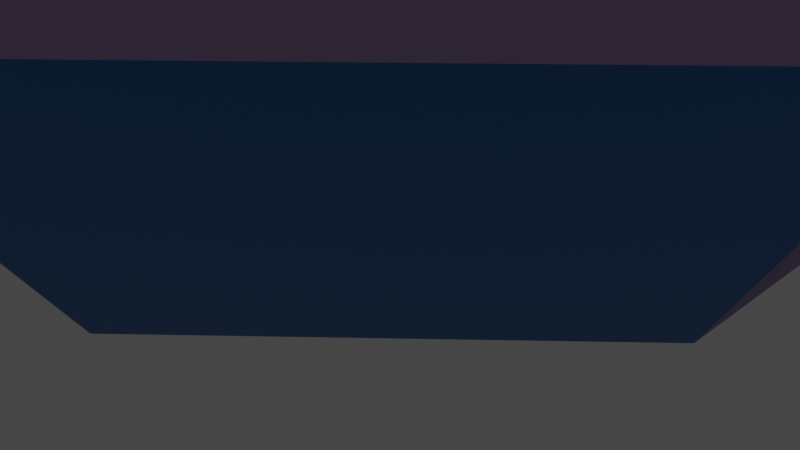 # Source: J67.CuboTruncadoBiaumentado.blend  (saved by Blender 3.2.14; exported with 4.5.12 LTS)
import bpy
from mathutils import Matrix  # noqa: F401  (used for matrix-valued properties, if any)

bpy.ops.wm.read_factory_settings(use_empty=True)
scene = bpy.context.scene
scene.name = 'Scene'

# ---- collections
col_collection = bpy.data.collections.new('Collection'); scene.collection.children.link(col_collection)

# ---- materials (node trees are filled in below, after node groups)
mat_octagono = bpy.data.materials.new('Octagono')
mat_octagono.use_transparent_shadow = False
mat_triangulo_cubo_truncado = bpy.data.materials.new('triangulo cubo truncado')
mat_triangulo_cubo_truncado.use_transparent_shadow = False
mat_triangulo_cuboctaedro = bpy.data.materials.new('triangulo cuboctaedro')
mat_triangulo_cuboctaedro.use_transparent_shadow = False
mat_cuadro_cuboctaedro = bpy.data.materials.new('cuadro cuboctaedro')
mat_cuadro_cuboctaedro.use_transparent_shadow = False

# ---- material node trees
mat_octagono.use_nodes = True; mat_octagono.node_tree.nodes.clear()
_N = mat_octagono.node_tree.nodes; _L = mat_octagono.node_tree.links
n0 = _N.new('ShaderNodeBsdfPrincipled'); n0.name = 'Principled BSDF'; n0.location = (10, 300)
n0.distribution = 'GGX'
n0.subsurface_method = 'RANDOM_WALK_SKIN'
n0.inputs[0].default_value = (0.2462, 0.147, 0.3515, 1.0)
n0.inputs[1].default_value = 1.0
n0.inputs[3].default_value = 1.45
n0.inputs[27].default_value = (0.0, 0.0, 0.0, 1.0)
n0.inputs[28].default_value = 1.0
n1 = _N.new('ShaderNodeOutputMaterial'); n1.name = 'Material Output'; n1.location = (300, 300)
_L.new(n0.outputs[0], n1.inputs[0])
n1.is_active_output = True
mat_triangulo_cubo_truncado.use_nodes = True; mat_triangulo_cubo_truncado.node_tree.nodes.clear()
_N = mat_triangulo_cubo_truncado.node_tree.nodes; _L = mat_triangulo_cubo_truncado.node_tree.links
n0 = _N.new('ShaderNodeBsdfPrincipled'); n0.name = 'Principled BSDF'; n0.location = (10, 300)
n0.distribution = 'GGX'
n0.subsurface_method = 'RANDOM_WALK_SKIN'
n0.inputs[0].default_value = (0.4621, 0.305, 0.5647, 1.0)
n0.inputs[3].default_value = 1.45
n0.inputs[27].default_value = (0.0, 0.0, 0.0, 1.0)
n0.inputs[28].default_value = 1.0
n1 = _N.new('ShaderNodeOutputMaterial'); n1.name = 'Material Output'; n1.location = (300, 300)
_L.new(n0.outputs[0], n1.inputs[0])
n1.is_active_output = True
mat_triangulo_cuboctaedro.use_nodes = True; mat_triangulo_cuboctaedro.node_tree.nodes.clear()
_N = mat_triangulo_cuboctaedro.node_tree.nodes; _L = mat_triangulo_cuboctaedro.node_tree.links
n0 = _N.new('ShaderNodeBsdfPrincipled'); n0.name = 'Principled BSDF'; n0.location = (10, 300)
n0.distribution = 'GGX'
n0.subsurface_method = 'RANDOM_WALK_SKIN'
n0.inputs[0].default_value = (0.02843, 0.1981, 0.521, 1.0)
n0.inputs[1].default_value = 1.0
n0.inputs[3].default_value = 1.45
n0.inputs[27].default_value = (0.0, 0.0, 0.0, 1.0)
n0.inputs[28].default_value = 1.0
n1 = _N.new('ShaderNodeOutputMaterial'); n1.name = 'Material Output'; n1.location = (300, 300)
_L.new(n0.outputs[0], n1.inputs[0])
n1.is_active_output = True
mat_cuadro_cuboctaedro.use_nodes = True; mat_cuadro_cuboctaedro.node_tree.nodes.clear()
_N = mat_cuadro_cuboctaedro.node_tree.nodes; _L = mat_cuadro_cuboctaedro.node_tree.links
n0 = _N.new('ShaderNodeBsdfPrincipled'); n0.name = 'Principled BSDF'; n0.location = (10, 300)
n0.distribution = 'GGX'
n0.subsurface_method = 'RANDOM_WALK_SKIN'
n0.inputs[0].default_value = (0.2874, 0.1683, 0.4452, 1.0)
n0.inputs[1].default_value = 1.0
n0.inputs[3].default_value = 1.45
n0.inputs[27].default_value = (0.0, 0.0, 0.0, 1.0)
n0.inputs[28].default_value = 1.0
n1 = _N.new('ShaderNodeOutputMaterial'); n1.name = 'Material Output'; n1.location = (300, 300)
_L.new(n0.outputs[0], n1.inputs[0])
n1.is_active_output = True

# ---- world
world_world = bpy.data.worlds.new('World'); scene.world = world_world
world_world.use_nodes = True; world_world.node_tree.nodes.clear()
_N = world_world.node_tree.nodes; _L = world_world.node_tree.links
n0 = _N.new('ShaderNodeOutputWorld'); n0.name = 'World Output'; n0.location = (300, 300)
n1 = _N.new('ShaderNodeBackground'); n1.name = 'Background'; n1.location = (10, 300)
n1.inputs[0].default_value = (0.05088, 0.05088, 0.05088, 1.0)
_L.new(n1.outputs[0], n0.inputs[0])
n0.is_active_output = True
world_world.color = (0.05088, 0.05088, 0.05088)
world_world.use_sun_shadow = False
world_world.sun_shadow_jitter_overblur = 0.0

# ---- cameras
cam_camera = bpy.data.cameras.new('Camera')
cam_camera.clip_end = 100.0
cam_camera.ortho_scale = 7.314

# ---- lights
light_light = bpy.data.lights.new('Light', 'POINT')
light_light.transmission_factor = 0.0
light_light.energy = 1000.0
light_light.shadow_soft_size = 0.1
light_light.shadow_maximum_resolution = 0.006
light_light.use_absolute_resolution = True

# ---- meshes
me_j67_cubotruncadobiaumentado = bpy.data.meshes.new('J67.CuboTruncadoBiaumentado')
me_j67_cubotruncadobiaumentado.from_pydata([(-2.45, 5.915, 5.915), (0.0, 3.465, 9.38), (2.45, 5.915, 5.915), (2.45, 5.915, -5.915), (-2.45, 5.915, -5.915), (0.0, 3.465, -9.38), (2.45, -5.915, -5.915), (2.45, -5.915, 5.915), (-2.45, -5.915, 5.915), (-2.45, -5.915, -5.915), (0.0, -3.465, -9.38), (5.915, 5.915, 2.45), (5.915, 2.45, 5.915), (5.915, 5.915, -2.45), (5.915, -2.45, 5.915), (-5.915, 5.915, 2.45), (5.915, 2.45, -5.915), (-5.915, 5.915, -2.45), (5.915, -2.45, -5.915), (5.915, -5.915, 2.45), (-5.915, 2.45, 5.915), (5.915, -5.915, -2.45), (-5.915, -2.45, 5.915), (-5.915, -5.915, 2.45), (-5.915, 2.45, -5.915), (-5.915, -5.915, -2.45), (-5.915, -2.45, -5.915), (3.465, 0.0, 9.38), (-3.465, 0.0, 9.38), (0.0, -3.465, 9.38), (3.465, 0.0, -9.38), (-3.465, 0.0, -9.38)], [], [(0, 1, 2), (0, 2, 3), (4, 3, 5), (4, 0, 3), (6, 7, 8), (9, 10, 6), (9, 6, 8), (11, 3, 2), (12, 2, 1), (12, 11, 2), (13, 11, 12), (13, 3, 11), (14, 13, 12), (15, 0, 4), (16, 13, 14), (16, 5, 3), (16, 3, 13), (17, 15, 4), (18, 6, 10), (18, 16, 14), (19, 18, 14), (19, 7, 6), (19, 14, 7), (20, 1, 0), (20, 0, 15), (20, 15, 17), (21, 6, 18), (21, 18, 19), (21, 19, 6), (22, 20, 17), (23, 9, 8), (23, 8, 22), (23, 22, 17), (24, 23, 17), (24, 4, 5), (24, 17, 4), (25, 9, 23), (25, 23, 24), (26, 10, 9), (26, 9, 25), (26, 25, 24), (27, 14, 12), (27, 7, 14), (27, 12, 1), (28, 20, 22), (28, 1, 20), (28, 22, 8), (28, 27, 1), (29, 28, 8), (29, 8, 7), (29, 27, 28), (29, 7, 27), (30, 16, 18), (30, 10, 5), (30, 18, 10), (30, 5, 16), (31, 26, 24), (31, 5, 10), (31, 10, 26), (31, 24, 5)])
me_j67_cubotruncadobiaumentado.polygons.foreach_set('material_index', [3, 0, 3, 0, 0, 3, 0, 0, 2, 1, 0, 0, 0, 0, 0, 2, 1, 0, 2, 0, 0, 0, 1, 2, 1, 0, 1, 0, 0, 0, 0, 1, 0, 0, 2, 1, 0, 0, 2, 1, 0, 3, 2, 2, 3, 2, 2, 2, 2, 3, 2, 2, 3, 2, 2, 2, 3, 2, 2, 2])
me_j67_cubotruncadobiaumentado.materials.append(mat_octagono)
me_j67_cubotruncadobiaumentado.materials.append(mat_triangulo_cubo_truncado)
me_j67_cubotruncadobiaumentado.materials.append(mat_triangulo_cuboctaedro)
me_j67_cubotruncadobiaumentado.materials.append(mat_cuadro_cuboctaedro)
me_j67_cubotruncadobiaumentado.update()

# ---- objects
ob_light = bpy.data.objects.new('Light', light_light)
ob_camera = bpy.data.objects.new('Camera', cam_camera)
ob_j67_cubotruncadobiaumentado = bpy.data.objects.new('J67.CuboTruncadoBiaumentado', me_j67_cubotruncadobiaumentado)

# ---- transforms, parenting, visibility, modifiers, constraints
ob_light.location = (4.076, 1.005, 5.904)
ob_light.rotation_euler = (0.6503, 0.05522, 1.866)
ob_light.lock_rotations_4d = False
ob_light.empty_display_type = 'ARROWS'
ob_light.color = (0.0, 0.0, 0.0, 0.0)
ob_light.lineart.crease_threshold = 0.0
ob_camera.location = (7.359, -6.926, 4.958)
ob_camera.rotation_euler = (1.109, 0.0, 0.8149)
ob_camera.lock_rotations_4d = False
ob_camera.empty_display_type = 'ARROWS'
ob_camera.color = (0.0, 0.0, 0.0, 0.0)
ob_camera.display_type = 'WIRE'
ob_camera.lineart.crease_threshold = 0.0
ob_j67_cubotruncadobiaumentado.location = (0.0, 0.0, 9.5)

# ---- collection membership
col_collection.objects.link(ob_light)
col_collection.objects.link(ob_camera)
col_collection.objects.link(ob_j67_cubotruncadobiaumentado)

# ---- scene / render settings (as saved in the file)
scene.camera = ob_camera
scene.frame_start = 1; scene.frame_end = 250; scene.frame_set(1)
scene.render.engine = 'BLENDER_EEVEE_NEXT'
scene.cycles.sampling_pattern = 'TABULATED_SOBOL'
scene.cycles.use_light_tree = False
scene.view_settings.view_transform = 'Filmic'
bpy.context.view_layer.update()
